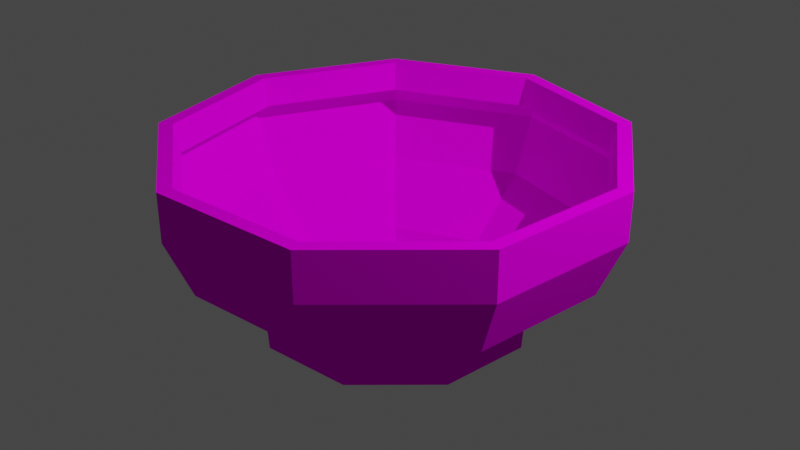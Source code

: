 # Source: PlateForSoup.blend  (saved by Blender 3.5.10; exported with 4.5.12 LTS)
import bpy
from mathutils import Matrix  # noqa: F401  (used for matrix-valued properties, if any)

bpy.ops.wm.read_factory_settings(use_empty=True)
scene = bpy.context.scene
scene.name = 'Scene'

# ---- collections
col_collection = bpy.data.collections.new('Collection'); scene.collection.children.link(col_collection)

# ---- images (referenced by path relative to the original .blend; pixels are not part of the script)
import os
ASSET_DIR = os.environ.get("B2B_ASSET_DIR", "")  # directory of the original .blend (textures are referenced by path, not embedded)
HERE = os.path.dirname(os.path.abspath(__file__))  # packed textures are extracted next to this script under _unpacked/

def load_image(name, relpath, width, height, colorspace="sRGB"):
    """Load a texture the original file referenced (path relative to the .blend, or extracted next to this script)."""
    p = next((c for c in (os.path.join(HERE, relpath), os.path.join(ASSET_DIR, relpath)) if relpath and os.path.exists(c)), "")
    if p:
        img = bpy.data.images.load(p, check_existing=True)
        img.name = name
    else:  # same state as the original file: an image datablock whose file is absent (Cycles renders it pink)
        img = bpy.data.images.new(name, width, height)
        img.source = "FILE"
        img.filepath = "//" + (relpath or name)
    img.colorspace_settings.name = colorspace
    return img
img_plateforsoupuv_png = load_image('PlateForSoupUV.png', 'PlateForSoupUV.png', 1024, 1024, 'sRGB')

# ---- materials (node trees are filled in below, after node groups)
mat_material_001 = bpy.data.materials.new('Material.001')
mat_material_001.use_transparent_shadow = False
mat_material_001.roughness = 0.0
mat_material_001.specular_intensity = 0.0

# ---- material node trees
mat_material_001.use_nodes = True; mat_material_001.node_tree.nodes.clear()
_N = mat_material_001.node_tree.nodes; _L = mat_material_001.node_tree.links
n0 = _N.new('ShaderNodeBsdfPrincipled'); n0.name = 'Принципиальный BSDF'; n0.location = (10, 300)
n0.distribution = 'GGX'
n0.subsurface_method = 'RANDOM_WALK_SKIN'
n0.inputs[2].default_value = 0.0
n0.inputs[3].default_value = 1.45
n0.inputs[13].default_value = 0.0
n0.inputs[27].default_value = (0.8, 0.8, 0.8, 1.0)
n1 = _N.new('ShaderNodeOutputMaterial'); n1.name = 'Вывод материала'; n1.location = (300, 300)
n2 = _N.new('ShaderNodeNormalMap'); n2.name = 'Карта нормалей'; n2.location = (-300, -300)
n2.label = 'Normal/Map'
n3 = _N.new('ShaderNodeTexImage'); n3.name = 'Изображение-текстура'; n3.location = (-300, 600)
n3.image = img_plateforsoupuv_png
_L.new(n0.outputs[0], n1.inputs[0])
_L.new(n2.outputs[0], n0.inputs[5])
_L.new(n3.outputs[0], n0.inputs[0])
n1.is_active_output = True

# ---- world
world_world = bpy.data.worlds.new('World'); scene.world = world_world
world_world.use_nodes = True; world_world.node_tree.nodes.clear()
_N = world_world.node_tree.nodes; _L = world_world.node_tree.links
n0 = _N.new('ShaderNodeOutputWorld'); n0.name = 'World Output'; n0.location = (300, 300)
n1 = _N.new('ShaderNodeBackground'); n1.name = 'Background'; n1.location = (10, 300)
n1.inputs[0].default_value = (0.05088, 0.05088, 0.05088, 1.0)
_L.new(n1.outputs[0], n0.inputs[0])
n0.is_active_output = True
world_world.color = (0.05088, 0.05088, 0.05088)
world_world.use_sun_shadow = False
world_world.sun_shadow_jitter_overblur = 0.0

# ---- cameras
cam_camera_001 = bpy.data.cameras.new('Camera.001')
cam_camera_001.clip_end = 100.0
cam_camera_001.ortho_scale = 7.314
cam_camera_001.dof.focus_distance = 0.002

# ---- lights
light_light_001 = bpy.data.lights.new('Light.001', 'POINT')
light_light_001.transmission_factor = 0.0
light_light_001.energy = 1000.0
light_light_001.shadow_maximum_resolution = 0.006
light_light_001.use_absolute_resolution = True

# ---- meshes
me_cylinder = bpy.data.meshes.new('Cylinder')
me_cylinder.from_pydata([(2.119e-08, 1.385, 1.357), (2.943e-08, 1.298, 1.647), (0.89, 1.061, 1.357), (0.8343, 0.9943, 1.647), (1.364, 0.2404, 1.357), (1.278, 0.2254, 1.647), (1.199, -0.6923, 1.357), (1.124, -0.649, 1.647), (0.4736, -1.301, 1.357), (0.4439, -1.22, 1.647), (-0.4736, -1.301, 1.357), (-0.4439, -1.22, 1.647), (-1.199, -0.6923, 1.357), (-1.124, -0.649, 1.647), (-1.364, 0.2404, 1.357), (-1.278, 0.2254, 1.647), (-0.89, 1.061, 1.357), (-0.8343, 0.9943, 1.647), (-1.03e-09, 0.8271, 0.6607), (1.263e-08, 1.234, 1.0), (0.7934, 0.9456, 1.0), (1.216, 0.2143, 1.0), (1.069, -0.6172, 1.0), (0.4222, -1.16, 1.0), (-0.4222, -1.16, 1.0), (-1.069, -0.6172, 1.0), (-1.216, 0.2143, 1.0), (-0.7934, 0.9456, 1.0), (-1.03e-09, 0.8271, 0.5336), (0.5316, 0.6336, 0.6607), (0.8145, 0.1436, 0.6607), (0.7163, -0.4135, 0.6607), (0.2829, -0.7772, 0.6607), (-0.2829, -0.7772, 0.6607), (-0.7163, -0.4135, 0.6607), (-0.8145, 0.1436, 0.6607), (-0.5316, 0.6336, 0.6607), (0.5316, 0.6336, 0.5336), (0.8145, 0.1436, 0.5336), (0.7163, -0.4135, 0.5336), (0.2829, -0.7772, 0.5336), (-0.2829, -0.7772, 0.5336), (-0.7163, -0.4135, 0.5336), (-0.8145, 0.1436, 0.5336), (-0.5316, 0.6336, 0.5336), (-1.705e-08, -8.17e-08, 0.5336), (0.89, 1.061, 1.647), (2.119e-08, 1.385, 1.647), (1.364, 0.2404, 1.647), (1.199, -0.6923, 1.647), (0.4736, -1.301, 1.647), (-0.4736, -1.301, 1.647), (-1.199, -0.6923, 1.647), (-1.364, 0.2404, 1.647), (-0.89, 1.061, 1.647), (0.8117, 0.9673, 1.471), (5.902e-08, 1.263, 1.471), (1.244, 0.2193, 1.471), (1.094, -0.6314, 1.471), (0.4319, -1.187, 1.471), (-0.4319, -1.187, 1.471), (-1.094, -0.6314, 1.471), (-1.244, 0.2193, 1.471), (-0.8117, 0.9673, 1.471)], [], [(0, 47, 46, 2), (2, 46, 48, 4), (4, 48, 49, 6), (6, 49, 50, 8), (8, 50, 51, 10), (10, 51, 52, 12), (12, 52, 53, 14), (14, 16, 27, 26), (14, 53, 54, 16), (16, 54, 47, 0), (23, 24, 33, 32), (16, 0, 19, 27), (2, 4, 21, 20), (4, 6, 22, 21), (0, 2, 20, 19), (6, 8, 23, 22), (8, 10, 24, 23), (10, 12, 25, 24), (12, 14, 26, 25), (26, 27, 36, 35), (19, 20, 29, 18), (22, 23, 32, 31), (25, 26, 35, 34), (21, 22, 31, 30), (24, 25, 34, 33), (27, 19, 18, 36), (20, 21, 30, 29), (31, 32, 40, 39), (34, 35, 43, 42), (30, 31, 39, 38), (33, 34, 42, 41), (36, 18, 28, 44), (29, 30, 38, 37), (32, 33, 41, 40), (35, 36, 44, 43), (18, 29, 37, 28), (28, 37, 45), (37, 38, 45), (38, 39, 45), (39, 40, 45), (40, 41, 45), (41, 42, 45), (42, 43, 45), (43, 44, 45), (44, 28, 45), (1, 3, 46, 47), (3, 5, 48, 46), (5, 7, 49, 48), (7, 9, 50, 49), (9, 11, 51, 50), (11, 13, 52, 51), (13, 15, 53, 52), (15, 17, 54, 53), (17, 1, 47, 54), (56, 55, 3, 1), (55, 57, 5, 3), (57, 58, 7, 5), (58, 59, 9, 7), (59, 60, 11, 9), (60, 61, 13, 11), (61, 62, 15, 13), (62, 63, 17, 15), (63, 56, 1, 17)])
me_cylinder.polygons.foreach_set('use_smooth', [True] * 63)
_k = set([(0, 2), (0, 16), (0, 19), (0, 47), (1, 3), (1, 17), (1, 56), (2, 4), (2, 20), (2, 46), (3, 5), (3, 55), (4, 6), (4, 21), (4, 48), (5, 7), (5, 57), (6, 8), (6, 22), (6, 49), (7, 9), (7, 58), (8, 10), (8, 23), (8, 50), (9, 11), (9, 59), (10, 12), (10, 24), (10, 51), (11, 13), (11, 60), (12, 14), (12, 25), (12, 52), (13, 15), (13, 61), (14, 16), (14, 26), (14, 53), (15, 17), (15, 62), (16, 27), (16, 54), (17, 63), (18, 19), (18, 28), (18, 29), (18, 36), (19, 20), (19, 27), (20, 21), (20, 29), (21, 22), (21, 30), (22, 23), (22, 31), (23, 24), (23, 32), (24, 25), (24, 33), (25, 26), (25, 34), (26, 27), (26, 35), (27, 36), (28, 37), (28, 44), (29, 30), (29, 37), (30, 31), (30, 38), (31, 32), (31, 39), (32, 33), (32, 40), (33, 34), (33, 41), (34, 35), (34, 42), (35, 36), (35, 43), (36, 44), (37, 38), (38, 39), (39, 40), (40, 41), (41, 42), (42, 43), (43, 44), (46, 47), (46, 48), (47, 54), (48, 49), (49, 50), (50, 51), (51, 52), (52, 53), (53, 54), (55, 56), (55, 57), (56, 63), (57, 58), (58, 59), (59, 60), (60, 61), (61, 62), (62, 63)])
me_cylinder.attributes.new('sharp_edge', 'BOOLEAN', 'EDGE').data.foreach_set('value', [ (min(e.vertices), max(e.vertices)) in _k for e in me_cylinder.edges])
_uv = me_cylinder.uv_layers.new(name='UVMap')
_uv.uv.foreach_set('vector', [0.8702, 0.8085, 0.9232, 0.8276, 0.8084, 0.944, 0.7806, 0.8978, 0.7806, 0.8978, 0.8084, 0.944, 0.6298, 0.9617, 0.6454, 0.9028, 0.6454, 0.9028, 0.6298, 0.9617, 0.4819, 0.8811, 0.5359, 0.8474, 0.5359, 0.8474, 0.4819, 0.8811, 0.4297, 0.742, 0.4897, 0.7504, 0.4897, 0.7504, 0.4297, 0.742, 0.4939, 0.6082, 0.5268, 0.6501, 0.5268, 0.6501, 0.4939, 0.6082, 0.6442, 0.5395, 0.635, 0.5913, 0.635, 0.5913, 0.6442, 0.5395, 0.8128, 0.5669, 0.7684, 0.6049, 0.7684, 0.6049, 0.8637, 0.6902, 0.6504, 0.7464, 0.6443, 0.7483, 0.7684, 0.6049, 0.8128, 0.5669, 0.9232, 0.6794, 0.8637, 0.6902, 0.8637, 0.6902, 0.9232, 0.6794, 0.9232, 0.8276, 0.8702, 0.8085, 0.6436, 0.7595, 0.6407, 0.7561, 0.6236, 0.7524, 0.6216, 0.752, 0.8637, 0.6902, 0.8702, 0.8085, 0.6577, 0.7478, 0.6504, 0.7464, 0.7806, 0.8978, 0.6454, 0.9028, 0.6563, 0.7589, 0.6619, 0.7531, 0.6454, 0.9028, 0.5359, 0.8474, 0.6493, 0.761, 0.6563, 0.7589, 0.8702, 0.8085, 0.7806, 0.8978, 0.6619, 0.7531, 0.6577, 0.7478, 0.5359, 0.8474, 0.4897, 0.7504, 0.6436, 0.7595, 0.6493, 0.761, 0.4897, 0.7504, 0.5268, 0.6501, 0.6407, 0.7561, 0.6436, 0.7595, 0.5268, 0.6501, 0.635, 0.5913, 0.6409, 0.752, 0.6407, 0.7561, 0.635, 0.5913, 0.7684, 0.6049, 0.6443, 0.7483, 0.6409, 0.752, 0.6443, 0.7483, 0.6504, 0.7464, 0.6206, 0.7536, 0.6232, 0.7538, 0.6577, 0.7478, 0.6619, 0.7531, 0.6151, 0.7494, 0.6171, 0.7518, 0.6493, 0.761, 0.6436, 0.7595, 0.6216, 0.752, 0.6188, 0.7522, 0.6409, 0.752, 0.6443, 0.7483, 0.6232, 0.7538, 0.6242, 0.7531, 0.6563, 0.7589, 0.6493, 0.761, 0.6188, 0.7522, 0.6163, 0.7525, 0.6407, 0.7561, 0.6409, 0.752, 0.6242, 0.7531, 0.6236, 0.7524, 0.6504, 0.7464, 0.6577, 0.7478, 0.6171, 0.7518, 0.6206, 0.7536, 0.6619, 0.7531, 0.6563, 0.7589, 0.6163, 0.7525, 0.6151, 0.7494, 0.6188, 0.7522, 0.6216, 0.752, 0.6097, 0.7495, 0.604, 0.7476, 0.6242, 0.7531, 0.6232, 0.7538, 0.6095, 0.7543, 0.6119, 0.7529, 0.6163, 0.7525, 0.6188, 0.7522, 0.604, 0.7476, 0.592, 0.7465, 0.6236, 0.7524, 0.6242, 0.7531, 0.6119, 0.7529, 0.612, 0.7513, 0.6206, 0.7536, 0.6171, 0.7518, 0.5916, 0.7553, 0.6037, 0.7554, 0.6151, 0.7494, 0.6163, 0.7525, 0.592, 0.7465, 0.5686, 0.7498, 0.6216, 0.752, 0.6236, 0.7524, 0.612, 0.7513, 0.6097, 0.7495, 0.6232, 0.7538, 0.6206, 0.7536, 0.6037, 0.7554, 0.6095, 0.7543, 0.6171, 0.7518, 0.6151, 0.7494, 0.5686, 0.7498, 0.5916, 0.7553, 0.5916, 0.7553, 0.5686, 0.7498, 0.6003, 0.7514, 0.5686, 0.7498, 0.592, 0.7465, 0.6003, 0.7514, 0.592, 0.7465, 0.604, 0.7476, 0.6003, 0.7514, 0.604, 0.7476, 0.6097, 0.7495, 0.6003, 0.7514, 0.6097, 0.7495, 0.612, 0.7513, 0.6003, 0.7514, 0.612, 0.7513, 0.6119, 0.7529, 0.6003, 0.7514, 0.6119, 0.7529, 0.6095, 0.7543, 0.6003, 0.7514, 0.6095, 0.7543, 0.6037, 0.7554, 0.6003, 0.7514, 0.6037, 0.7554, 0.5916, 0.7553, 0.6003, 0.7514, 0.2761, 0.9502, 0.3473, 0.8785, 0.357, 0.8816, 0.2812, 0.9577, 0.3473, 0.8785, 0.3472, 0.785, 0.357, 0.7821, 0.357, 0.8816, 0.3472, 0.785, 0.2757, 0.7134, 0.281, 0.706, 0.357, 0.7821, 0.2757, 0.7134, 0.1663, 0.6976, 0.1647, 0.6891, 0.281, 0.706, 0.1663, 0.6976, 0.07104, 0.7448, 0.06326, 0.7392, 0.1647, 0.6891, 0.07104, 0.7448, 0.03411, 0.8319, 0.02388, 0.8318, 0.06326, 0.7392, 0.03411, 0.8319, 0.07138, 0.9195, 0.06334, 0.925, 0.02388, 0.8318, 0.07138, 0.9195, 0.167, 0.9664, 0.165, 0.9749, 0.06334, 0.925, 0.167, 0.9664, 0.2761, 0.9502, 0.2812, 0.9577, 0.165, 0.9749, 0.2107, 0.8617, 0.2291, 0.8458, 0.3473, 0.8785, 0.2761, 0.9502, 0.2291, 0.8458, 0.2315, 0.8234, 0.3472, 0.785, 0.3473, 0.8785, 0.2315, 0.8234, 0.2166, 0.805, 0.2757, 0.7134, 0.3472, 0.785, 0.2166, 0.805, 0.1917, 0.7991, 0.1663, 0.6976, 0.2757, 0.7134, 0.1917, 0.7991, 0.1687, 0.8085, 0.07104, 0.7448, 0.1663, 0.6976, 0.1687, 0.8085, 0.1593, 0.8294, 0.03411, 0.8319, 0.07104, 0.7448, 0.1593, 0.8294, 0.1641, 0.8512, 0.07138, 0.9195, 0.03411, 0.8319, 0.1641, 0.8512, 0.1849, 0.8639, 0.167, 0.9664, 0.07138, 0.9195, 0.1849, 0.8639, 0.2107, 0.8617, 0.2761, 0.9502, 0.167, 0.9664])
me_cylinder.materials.append(mat_material_001)
me_cylinder.update()
me_cylinder.normals_split_custom_set([tuple(v) for v in zip(*[iter([0.342, 0.9397, 0.0, 0.342, 0.9397, 0.0, 0.342, 0.9397, 0.0, 0.342, 0.9397, 0.0, 0.866, 0.5, 0.0, 0.866, 0.5, 0.0, 0.866, 0.5, 0.0, 0.866, 0.5, 0.0, 0.9848, -0.1736, 5.419e-08, 0.9848, -0.1736, 5.419e-08, 0.9848, -0.1736, 5.419e-08, 0.9848, -0.1736, 5.419e-08, 0.6428, -0.766, 0.0, 0.6428, -0.766, 0.0, 0.6428, -0.766, 0.0, 0.6428, -0.766, 0.0, -2.517e-07, -1.0, 0.0, -2.517e-07, -1.0, 0.0, -2.517e-07, -1.0, 0.0, -2.517e-07, -1.0, 0.0, -0.6428, -0.766, 0.0, -0.6428, -0.766, 0.0, -0.6428, -0.766, 0.0, -0.6428, -0.766, 0.0, -0.9848, -0.1736, 4.064e-08, -0.9848, -0.1736, 4.064e-08, -0.9848, -0.1736, 4.064e-08, -0.9848, -0.1736, 4.064e-08, -0.8051, 0.4648, -0.3684, -0.8051, 0.4648, -0.3684, -0.8051, 0.4648, -0.3684, -0.8051, 0.4648, -0.3684, -0.866, 0.5, 0.0, -0.866, 0.5, 0.0, -0.866, 0.5, 0.0, -0.866, 0.5, 0.0, -0.342, 0.9397, 0.0, -0.342, 0.9397, 0.0, -0.342, 0.9397, 0.0, -0.342, 0.9397, 0.0, -5.606e-08, -0.6639, -0.7478, -5.606e-08, -0.6639, -0.7478, -5.606e-08, -0.6639, -0.7478, -5.606e-08, -0.6639, -0.7478, -0.318, 0.8736, -0.3684, -0.318, 0.8736, -0.3684, -0.318, 0.8736, -0.3684, -0.318, 0.8736, -0.3684, 0.8051, 0.4648, -0.3684, 0.8051, 0.4648, -0.3684, 0.8051, 0.4648, -0.3684, 0.8051, 0.4648, -0.3684, 0.9155, -0.1614, -0.3684, 0.9155, -0.1614, -0.3684, 0.9155, -0.1614, -0.3684, 0.9155, -0.1614, -0.3684, 0.318, 0.8736, -0.3684, 0.318, 0.8736, -0.3684, 0.318, 0.8736, -0.3684, 0.318, 0.8736, -0.3684, 0.5976, -0.7122, -0.3684, 0.5976, -0.7122, -0.3684, 0.5976, -0.7122, -0.3684, 0.5976, -0.7122, -0.3684, -2.169e-07, -0.9297, -0.3684, -2.169e-07, -0.9297, -0.3684, -2.169e-07, -0.9297, -0.3684, -2.169e-07, -0.9297, -0.3684, -0.5976, -0.7122, -0.3684, -0.5976, -0.7122, -0.3684, -0.5976, -0.7122, -0.3684, -0.5976, -0.7122, -0.3684, -0.9155, -0.1614, -0.3684, -0.9155, -0.1614, -0.3684, -0.9155, -0.1614, -0.3684, -0.9155, -0.1614, -0.3684, -0.5749, 0.3319, -0.7478, -0.5749, 0.3319, -0.7478, -0.5749, 0.3319, -0.7478, -0.5749, 0.3319, -0.7478, 0.2271, 0.6239, -0.7478, 0.2271, 0.6239, -0.7478, 0.2271, 0.6239, -0.7478, 0.2271, 0.6239, -0.7478, 0.4267, -0.5086, -0.7478, 0.4267, -0.5086, -0.7478, 0.4267, -0.5086, -0.7478, 0.4267, -0.5086, -0.7478, -0.6538, -0.1153, -0.7478, -0.6538, -0.1153, -0.7478, -0.6538, -0.1153, -0.7478, -0.6538, -0.1153, -0.7478, 0.6538, -0.1153, -0.7478, 0.6538, -0.1153, -0.7478, 0.6538, -0.1153, -0.7478, 0.6538, -0.1153, -0.7478, -0.4267, -0.5086, -0.7478, -0.4267, -0.5086, -0.7478, -0.4267, -0.5086, -0.7478, -0.4267, -0.5086, -0.7478, -0.2271, 0.6239, -0.7478, -0.2271, 0.6239, -0.7478, -0.2271, 0.6239, -0.7478, -0.2271, 0.6239, -0.7478, 0.5749, 0.3319, -0.7478, 0.5749, 0.3319, -0.7478, 0.5749, 0.3319, -0.7478, 0.5749, 0.3319, -0.7478, 0.6428, -0.766, 0.0, 0.6428, -0.766, 0.0, 0.6428, -0.766, 0.0, 0.6428, -0.766, 0.0, -0.9848, -0.1736, 3.886e-08, -0.9848, -0.1736, 3.886e-08, -0.9848, -0.1736, 3.886e-08, -0.9848, -0.1736, 3.886e-08, 0.9848, -0.1736, 3.886e-08, 0.9848, -0.1736, 3.886e-08, 0.9848, -0.1736, 3.886e-08, 0.9848, -0.1736, 3.886e-08, -0.6428, -0.766, 4.145e-07, -0.6428, -0.766, 4.145e-07, -0.6428, -0.766, 4.145e-07, -0.6428, -0.766, 4.145e-07, -0.342, 0.9397, -8.289e-07, -0.342, 0.9397, -8.289e-07, -0.342, 0.9397, -8.289e-07, -0.342, 0.9397, -8.289e-07, 0.866, 0.5, -3.109e-07, 0.866, 0.5, -3.109e-07, 0.866, 0.5, -3.109e-07, 0.866, 0.5, -3.109e-07, -1.054e-07, -1.0, 8.289e-07, -1.054e-07, -1.0, 8.289e-07, -1.054e-07, -1.0, 8.289e-07, -1.054e-07, -1.0, 8.289e-07, -0.866, 0.5, -4.145e-07, -0.866, 0.5, -4.145e-07, -0.866, 0.5, -4.145e-07, -0.866, 0.5, -4.145e-07, 0.342, 0.9397, -8.289e-07, 0.342, 0.9397, -8.289e-07, 0.342, 0.9397, -8.289e-07, 0.342, 0.9397, -8.289e-07, -2.908e-14, -2.883e-07, -1.0, -1.694e-08, -3.65e-07, -1.0, -3.765e-09, -3.146e-07, -1.0, -1.694e-08, -3.65e-07, -1.0, 8.472e-08, -3.312e-07, -1.0, -3.765e-09, -3.146e-07, -1.0, 8.472e-08, -3.312e-07, -1.0, 3.389e-08, -2.663e-07, -1.0, -3.765e-09, -3.146e-07, -1.0, 3.389e-08, -2.663e-07, -1.0, 0.0, -3.092e-07, -1.0, -3.765e-09, -3.146e-07, -1.0, 0.0, -3.092e-07, -1.0, 3.389e-08, -3.092e-07, -1.0, -3.765e-09, -3.146e-07, -1.0, 3.389e-08, -3.092e-07, -1.0, -3.389e-08, -2.663e-07, -1.0, -3.765e-09, -3.146e-07, -1.0, -3.389e-08, -2.663e-07, -1.0, -1.356e-07, -3.312e-07, -1.0, -3.765e-09, -3.146e-07, -1.0, -1.356e-07, -3.312e-07, -1.0, -7.561e-14, -3.65e-07, -1.0, -3.765e-09, -3.146e-07, -1.0, -7.561e-14, -3.65e-07, -1.0, -2.908e-14, -2.883e-07, -1.0, -3.765e-09, -3.146e-07, -1.0, 3.99e-07, 7.547e-07, 1.0, 3.99e-07, 7.011e-07, 1.0, 3.99e-07, 7.011e-07, 1.0, 3.99e-07, 7.547e-07, 1.0, 3.99e-07, 7.011e-07, 1.0, 0.0, 4.517e-07, 1.0, 0.0, 4.517e-07, 1.0, 3.99e-07, 7.011e-07, 1.0, 0.0, 4.517e-07, 1.0, 0.0, 2.115e-07, 1.0, 0.0, 2.115e-07, 1.0, 0.0, 4.517e-07, 1.0, 0.0, 2.115e-07, 1.0, 3.522e-08, 8.352e-08, 1.0, 3.522e-08, 8.352e-08, 1.0, 0.0, 2.115e-07, 1.0, 3.522e-08, 8.352e-08, 1.0, 3.522e-08, 8.352e-08, 1.0, 3.522e-08, 8.352e-08, 1.0, 3.522e-08, 8.352e-08, 1.0, 3.522e-08, 8.352e-08, 1.0, -7.981e-07, 2.115e-07, 1.0, -7.981e-07, 2.115e-07, 1.0, 3.522e-08, 8.352e-08, 1.0, -7.981e-07, 2.115e-07, 1.0, -1.596e-06, 4.517e-07, 1.0, -1.596e-06, 4.517e-07, 1.0, -7.981e-07, 2.115e-07, 1.0, -1.596e-06, 4.517e-07, 1.0, -7.981e-07, 7.011e-07, 1.0, -7.981e-07, 7.011e-07, 1.0, -1.596e-06, 4.517e-07, 1.0, -7.981e-07, 7.011e-07, 1.0, 3.99e-07, 7.547e-07, 1.0, 3.99e-07, 7.547e-07, 1.0, -7.981e-07, 7.011e-07, 1.0, -0.3361, -0.9235, 0.1849, -0.3361, -0.9235, 0.1849, -0.3361, -0.9235, 0.1849, -0.3361, -0.9235, 0.1849, -0.8511, -0.4914, 0.1849, -0.8511, -0.4914, 0.1849, -0.8511, -0.4914, 0.1849, -0.8511, -0.4914, 0.1849, -0.9678, 0.1707, 0.1849, -0.9678, 0.1707, 0.1849, -0.9678, 0.1707, 0.1849, -0.9678, 0.1707, 0.1849, -0.6317, 0.7528, 0.1849, -0.6317, 0.7528, 0.1849, -0.6317, 0.7528, 0.1849, -0.6317, 0.7528, 0.1849, 2.713e-07, 0.9828, 0.1849, 2.713e-07, 0.9828, 0.1849, 2.713e-07, 0.9828, 0.1849, 2.713e-07, 0.9828, 0.1849, 0.6317, 0.7528, 0.1849, 0.6317, 0.7528, 0.1849, 0.6317, 0.7528, 0.1849, 0.6317, 0.7528, 0.1849, 0.9678, 0.1707, 0.1849, 0.9678, 0.1707, 0.1849, 0.9678, 0.1707, 0.1849, 0.9678, 0.1707, 0.1849, 0.8511, -0.4914, 0.1849, 0.8511, -0.4914, 0.1849, 0.8511, -0.4914, 0.1849, 0.8511, -0.4914, 0.1849, 0.3361, -0.9235, 0.1849, 0.3361, -0.9235, 0.1849, 0.3361, -0.9235, 0.1849, 0.3361, -0.9235, 0.1849])] * 3)])

# ---- objects
ob_light = bpy.data.objects.new('Light', light_light_001)
ob_camera = bpy.data.objects.new('Camera', cam_camera_001)
ob_cylinder = bpy.data.objects.new('Cylinder', me_cylinder)

# ---- transforms, parenting, visibility, modifiers, constraints
ob_light.location = (4.076, 1.005, 5.904)
ob_light.rotation_euler = (0.6503, 0.05522, 1.866)
ob_light.scale = (1.0, 1.0, 1.0)
ob_light.color = (0.8, 0.8, 0.8, 1.0)
ob_camera.location = (7.359, -6.926, 4.958)
ob_camera.rotation_euler = (1.109, 1.219e-07, 0.8149)
ob_camera.scale = (1.0, 1.0, 1.0)
ob_camera.color = (0.8, 0.8, 0.8, 1.0)
ob_cylinder.location = (0.0, 0.0, 0.0)
ob_cylinder.color = (0.8, 0.8, 0.8, 1.0)

# ---- collection membership
col_collection.objects.link(ob_light)
col_collection.objects.link(ob_camera)
col_collection.objects.link(ob_cylinder)

# ---- scene / render settings (as saved in the file)
scene.frame_start = 1; scene.frame_end = 250; scene.frame_set(1)
scene.render.engine = 'BLENDER_EEVEE_NEXT'
scene.cycles.sampling_pattern = 'TABULATED_SOBOL'
scene.view_settings.view_transform = 'Filmic'
bpy.context.view_layer.update()

# ---- added for rendering (the .blend has no active camera): camera
cam_auto = bpy.data.cameras.new('AutoCamera')
cam_auto.lens = 50.0
cam_auto.sensor_width = 36.0
cam_auto.clip_end = 1000.0
ob_auto_camera = bpy.data.objects.new('AutoCamera', cam_auto)
scene.collection.objects.link(ob_auto_camera)
ob_auto_camera.location = (3.68811, -4.38399, 4.04082)
ob_auto_camera.rotation_euler = (1.09748, -7.21219e-08, 0.694738)
scene.camera = ob_auto_camera
bpy.context.view_layer.update()
